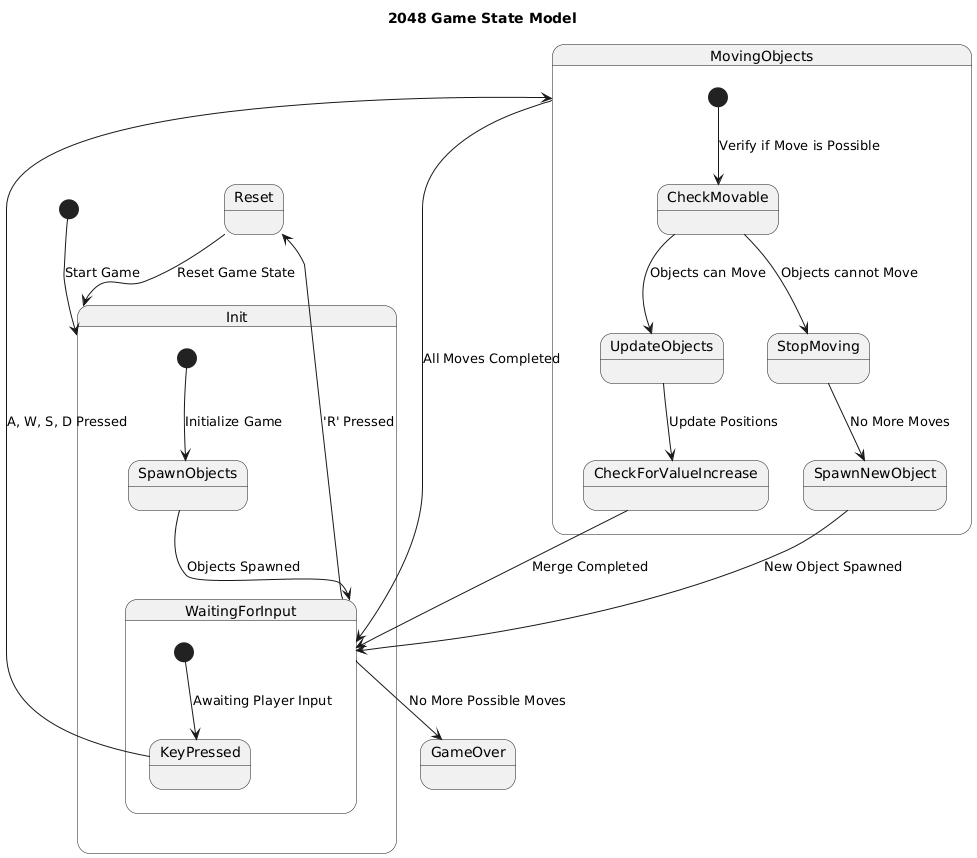

The diagram above was rendered by PlantUML. Its source (embedded in the PNG):
@startuml
title 2048 Game State Model

[*] --> Init : Start Game
state Init {
    [*] --> SpawnObjects : Initialize Game
    SpawnObjects --> WaitingForInput : Objects Spawned
}

state WaitingForInput {
    [*] --> KeyPressed : Awaiting Player Input
}

state MovingObjects {
    [*] --> CheckMovable : Verify if Move is Possible
    CheckMovable --> UpdateObjects : Objects can Move
    CheckMovable --> StopMoving : Objects cannot Move
    UpdateObjects --> CheckForValueIncrease : Update Positions
    CheckForValueIncrease --> WaitingForInput : Merge Completed
    StopMoving --> SpawnNewObject : No More Moves
    SpawnNewObject --> WaitingForInput : New Object Spawned
}

KeyPressed --> MovingObjects : A, W, S, D Pressed
MovingObjects --> WaitingForInput : All Moves Completed

WaitingForInput --> Reset : 'R' Pressed
Reset --> Init : Reset Game State

WaitingForInput --> GameOver : No More Possible Moves
@enduml